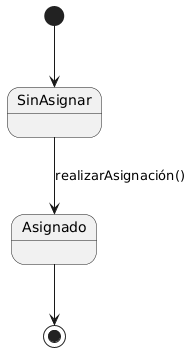

The diagram above was rendered by PlantUML. Its source (embedded in the PNG):
@startuml
[*] --> SinAsignar

SinAsignar --> Asignado : realizarAsignación()

Asignado --> [*]
@enduml